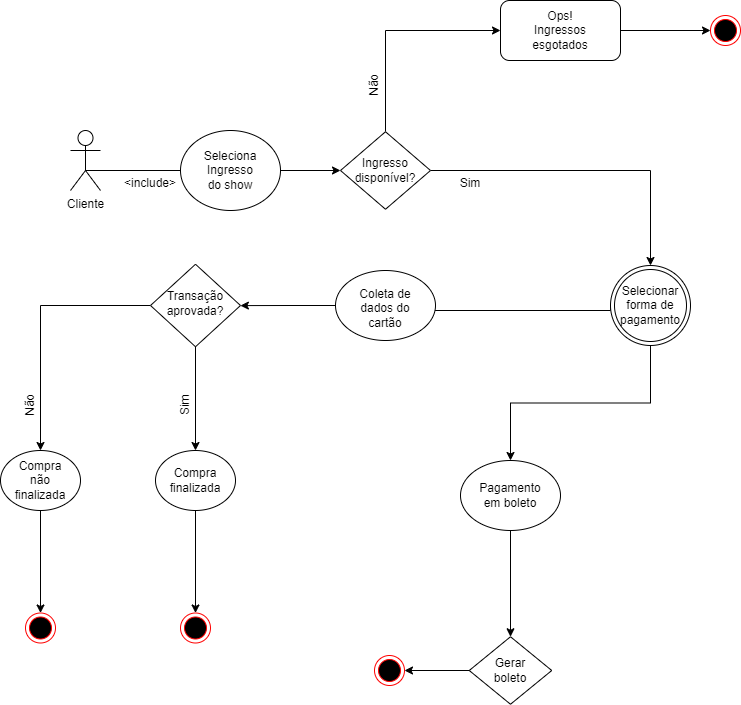

The diagram above was exported from draw.io. Its source (the exported page's mxGraphModel, read from the mxfile embedded in the PNG):
<mxGraphModel dx="1038" dy="617" grid="1" gridSize="10" guides="1" tooltips="1" connect="1" arrows="1" fold="1" page="1" pageScale="1" pageWidth="827" pageHeight="1169" math="0" shadow="0">
  <root>
    <mxCell id="0" />
    <mxCell id="1" parent="0" />
    <mxCell id="v3c3SIapbq_pJwZyORjB-35" style="edgeStyle=orthogonalEdgeStyle;rounded=0;orthogonalLoop=1;jettySize=auto;html=1;exitX=0.5;exitY=0.5;exitDx=0;exitDy=0;exitPerimeter=0;entryX=0.1;entryY=0.375;entryDx=0;entryDy=0;entryPerimeter=0;" edge="1" parent="1" source="v3c3SIapbq_pJwZyORjB-1" target="v3c3SIapbq_pJwZyORjB-24">
      <mxGeometry relative="1" as="geometry">
        <Array as="points">
          <mxPoint x="95" y="240" />
          <mxPoint x="200" y="240" />
        </Array>
      </mxGeometry>
    </mxCell>
    <mxCell id="v3c3SIapbq_pJwZyORjB-1" value="Cliente" style="shape=umlActor;verticalLabelPosition=bottom;verticalAlign=top;html=1;outlineConnect=0;" vertex="1" parent="1">
      <mxGeometry x="80" y="200" width="30" height="60" as="geometry" />
    </mxCell>
    <mxCell id="v3c3SIapbq_pJwZyORjB-31" style="edgeStyle=orthogonalEdgeStyle;rounded=0;orthogonalLoop=1;jettySize=auto;html=1;exitX=1;exitY=0.5;exitDx=0;exitDy=0;entryX=0.5;entryY=0;entryDx=0;entryDy=0;" edge="1" parent="1" source="v3c3SIapbq_pJwZyORjB-4" target="v3c3SIapbq_pJwZyORjB-34">
      <mxGeometry relative="1" as="geometry">
        <mxPoint x="520" y="330" as="targetPoint" />
      </mxGeometry>
    </mxCell>
    <mxCell id="v3c3SIapbq_pJwZyORjB-44" style="edgeStyle=orthogonalEdgeStyle;rounded=0;orthogonalLoop=1;jettySize=auto;html=1;exitX=0.5;exitY=0;exitDx=0;exitDy=0;entryX=0;entryY=0.5;entryDx=0;entryDy=0;" edge="1" parent="1" source="v3c3SIapbq_pJwZyORjB-4" target="v3c3SIapbq_pJwZyORjB-37">
      <mxGeometry relative="1" as="geometry">
        <mxPoint x="480" y="80" as="targetPoint" />
        <Array as="points">
          <mxPoint x="395" y="100" />
        </Array>
      </mxGeometry>
    </mxCell>
    <mxCell id="v3c3SIapbq_pJwZyORjB-4" value="" style="rhombus;whiteSpace=wrap;html=1;" vertex="1" parent="1">
      <mxGeometry x="350" y="201.25" width="90" height="77.5" as="geometry" />
    </mxCell>
    <mxCell id="v3c3SIapbq_pJwZyORjB-12" style="edgeStyle=orthogonalEdgeStyle;rounded=0;orthogonalLoop=1;jettySize=auto;html=1;exitX=0.5;exitY=1;exitDx=0;exitDy=0;" edge="1" parent="1">
      <mxGeometry relative="1" as="geometry">
        <mxPoint x="250" y="240" as="sourcePoint" />
        <mxPoint x="250" y="240" as="targetPoint" />
      </mxGeometry>
    </mxCell>
    <mxCell id="v3c3SIapbq_pJwZyORjB-15" value="&amp;lt;include&amp;gt;" style="text;html=1;strokeColor=none;fillColor=none;align=center;verticalAlign=middle;whiteSpace=wrap;rounded=0;rotation=0;" vertex="1" parent="1">
      <mxGeometry x="130" y="237.5" width="60" height="30" as="geometry" />
    </mxCell>
    <mxCell id="v3c3SIapbq_pJwZyORjB-24" value="" style="ellipse;whiteSpace=wrap;html=1;" vertex="1" parent="1">
      <mxGeometry x="190" y="200" width="100" height="80" as="geometry" />
    </mxCell>
    <mxCell id="v3c3SIapbq_pJwZyORjB-28" style="edgeStyle=orthogonalEdgeStyle;rounded=0;orthogonalLoop=1;jettySize=auto;html=1;exitX=1;exitY=0.5;exitDx=0;exitDy=0;entryX=0;entryY=0.5;entryDx=0;entryDy=0;" edge="1" parent="1" source="v3c3SIapbq_pJwZyORjB-24" target="v3c3SIapbq_pJwZyORjB-4">
      <mxGeometry relative="1" as="geometry" />
    </mxCell>
    <mxCell id="v3c3SIapbq_pJwZyORjB-25" value="Seleciona Ingresso do show" style="text;html=1;strokeColor=none;fillColor=none;align=center;verticalAlign=middle;whiteSpace=wrap;rounded=0;" vertex="1" parent="1">
      <mxGeometry x="220" y="230" width="40" height="20" as="geometry" />
    </mxCell>
    <mxCell id="v3c3SIapbq_pJwZyORjB-29" value="Ingresso disponível?" style="text;html=1;strokeColor=none;fillColor=none;align=center;verticalAlign=middle;whiteSpace=wrap;rounded=0;" vertex="1" parent="1">
      <mxGeometry x="365" y="225" width="60" height="30" as="geometry" />
    </mxCell>
    <mxCell id="v3c3SIapbq_pJwZyORjB-46" style="edgeStyle=orthogonalEdgeStyle;rounded=0;orthogonalLoop=1;jettySize=auto;html=1;exitX=0.5;exitY=1;exitDx=0;exitDy=0;" edge="1" parent="1" source="v3c3SIapbq_pJwZyORjB-34" target="v3c3SIapbq_pJwZyORjB-47">
      <mxGeometry relative="1" as="geometry">
        <mxPoint x="520" y="520" as="targetPoint" />
      </mxGeometry>
    </mxCell>
    <mxCell id="v3c3SIapbq_pJwZyORjB-60" style="edgeStyle=orthogonalEdgeStyle;rounded=0;orthogonalLoop=1;jettySize=auto;html=1;exitX=0;exitY=0.5;exitDx=0;exitDy=0;entryX=1;entryY=0.5;entryDx=0;entryDy=0;" edge="1" parent="1" source="v3c3SIapbq_pJwZyORjB-34" target="v3c3SIapbq_pJwZyORjB-59">
      <mxGeometry relative="1" as="geometry">
        <Array as="points">
          <mxPoint x="365" y="380" />
        </Array>
      </mxGeometry>
    </mxCell>
    <mxCell id="v3c3SIapbq_pJwZyORjB-34" value="" style="ellipse;shape=doubleEllipse;whiteSpace=wrap;html=1;aspect=fixed;" vertex="1" parent="1">
      <mxGeometry x="620" y="335" width="80" height="80" as="geometry" />
    </mxCell>
    <mxCell id="v3c3SIapbq_pJwZyORjB-36" value="Selecionar forma de pagamento" style="text;html=1;strokeColor=none;fillColor=none;align=center;verticalAlign=middle;whiteSpace=wrap;rounded=0;" vertex="1" parent="1">
      <mxGeometry x="630" y="362.5" width="60" height="25" as="geometry" />
    </mxCell>
    <mxCell id="v3c3SIapbq_pJwZyORjB-43" style="edgeStyle=orthogonalEdgeStyle;rounded=0;orthogonalLoop=1;jettySize=auto;html=1;exitX=1;exitY=0.5;exitDx=0;exitDy=0;entryX=0;entryY=0.5;entryDx=0;entryDy=0;" edge="1" parent="1" source="v3c3SIapbq_pJwZyORjB-37" target="v3c3SIapbq_pJwZyORjB-40">
      <mxGeometry relative="1" as="geometry" />
    </mxCell>
    <mxCell id="v3c3SIapbq_pJwZyORjB-37" value="" style="rounded=1;whiteSpace=wrap;html=1;" vertex="1" parent="1">
      <mxGeometry x="510" y="70" width="120" height="60" as="geometry" />
    </mxCell>
    <mxCell id="v3c3SIapbq_pJwZyORjB-38" value="Sim" style="text;html=1;strokeColor=none;fillColor=none;align=center;verticalAlign=middle;whiteSpace=wrap;rounded=0;" vertex="1" parent="1">
      <mxGeometry x="450" y="237.5" width="60" height="30" as="geometry" />
    </mxCell>
    <mxCell id="v3c3SIapbq_pJwZyORjB-39" value="Ops! Ingressos esgotados" style="text;html=1;strokeColor=none;fillColor=none;align=center;verticalAlign=middle;whiteSpace=wrap;rounded=0;" vertex="1" parent="1">
      <mxGeometry x="540" y="85" width="60" height="30" as="geometry" />
    </mxCell>
    <mxCell id="v3c3SIapbq_pJwZyORjB-40" value="" style="ellipse;html=1;shape=endState;fillColor=#000000;strokeColor=#ff0000;" vertex="1" parent="1">
      <mxGeometry x="720" y="85" width="30" height="30" as="geometry" />
    </mxCell>
    <mxCell id="v3c3SIapbq_pJwZyORjB-42" value="Não" style="text;html=1;strokeColor=none;fillColor=none;align=center;verticalAlign=middle;whiteSpace=wrap;rounded=0;rotation=-90;" vertex="1" parent="1">
      <mxGeometry x="354" y="140" width="60" height="30" as="geometry" />
    </mxCell>
    <mxCell id="v3c3SIapbq_pJwZyORjB-78" style="edgeStyle=orthogonalEdgeStyle;rounded=0;orthogonalLoop=1;jettySize=auto;html=1;exitX=0.5;exitY=1;exitDx=0;exitDy=0;entryX=0.5;entryY=0;entryDx=0;entryDy=0;" edge="1" parent="1" source="v3c3SIapbq_pJwZyORjB-47" target="v3c3SIapbq_pJwZyORjB-50">
      <mxGeometry relative="1" as="geometry" />
    </mxCell>
    <mxCell id="v3c3SIapbq_pJwZyORjB-47" value="" style="ellipse;whiteSpace=wrap;html=1;" vertex="1" parent="1">
      <mxGeometry x="470" y="530" width="100" height="70" as="geometry" />
    </mxCell>
    <mxCell id="v3c3SIapbq_pJwZyORjB-49" value="Pagamento em boleto" style="text;html=1;strokeColor=none;fillColor=none;align=center;verticalAlign=middle;whiteSpace=wrap;rounded=0;" vertex="1" parent="1">
      <mxGeometry x="490" y="550" width="60" height="30" as="geometry" />
    </mxCell>
    <mxCell id="v3c3SIapbq_pJwZyORjB-58" style="edgeStyle=orthogonalEdgeStyle;rounded=0;orthogonalLoop=1;jettySize=auto;html=1;exitX=0;exitY=0.5;exitDx=0;exitDy=0;entryX=1;entryY=0.5;entryDx=0;entryDy=0;" edge="1" parent="1" source="v3c3SIapbq_pJwZyORjB-50" target="v3c3SIapbq_pJwZyORjB-51">
      <mxGeometry relative="1" as="geometry" />
    </mxCell>
    <mxCell id="v3c3SIapbq_pJwZyORjB-50" value="" style="rhombus;whiteSpace=wrap;html=1;" vertex="1" parent="1">
      <mxGeometry x="478.75" y="706.25" width="82.5" height="67.5" as="geometry" />
    </mxCell>
    <mxCell id="v3c3SIapbq_pJwZyORjB-51" value="" style="ellipse;html=1;shape=endState;fillColor=#000000;strokeColor=#ff0000;" vertex="1" parent="1">
      <mxGeometry x="384" y="725" width="30" height="30" as="geometry" />
    </mxCell>
    <mxCell id="v3c3SIapbq_pJwZyORjB-52" value="" style="ellipse;html=1;shape=endState;fillColor=#000000;strokeColor=#ff0000;" vertex="1" parent="1">
      <mxGeometry x="35" y="682.5" width="30" height="30" as="geometry" />
    </mxCell>
    <mxCell id="v3c3SIapbq_pJwZyORjB-55" value="Gerar boleto" style="text;html=1;strokeColor=none;fillColor=none;align=center;verticalAlign=middle;whiteSpace=wrap;rounded=0;" vertex="1" parent="1">
      <mxGeometry x="490" y="725" width="60" height="30" as="geometry" />
    </mxCell>
    <mxCell id="v3c3SIapbq_pJwZyORjB-70" value="" style="edgeStyle=orthogonalEdgeStyle;rounded=0;orthogonalLoop=1;jettySize=auto;html=1;" edge="1" parent="1" source="v3c3SIapbq_pJwZyORjB-59" target="v3c3SIapbq_pJwZyORjB-62">
      <mxGeometry relative="1" as="geometry" />
    </mxCell>
    <mxCell id="v3c3SIapbq_pJwZyORjB-59" value="" style="ellipse;whiteSpace=wrap;html=1;" vertex="1" parent="1">
      <mxGeometry x="345" y="340" width="100" height="70" as="geometry" />
    </mxCell>
    <mxCell id="v3c3SIapbq_pJwZyORjB-61" value="Coleta de dados do cartão" style="text;html=1;strokeColor=none;fillColor=none;align=center;verticalAlign=middle;whiteSpace=wrap;rounded=0;" vertex="1" parent="1">
      <mxGeometry x="365" y="362.5" width="60" height="30" as="geometry" />
    </mxCell>
    <mxCell id="v3c3SIapbq_pJwZyORjB-85" style="edgeStyle=orthogonalEdgeStyle;rounded=0;orthogonalLoop=1;jettySize=auto;html=1;exitX=0;exitY=0.5;exitDx=0;exitDy=0;entryX=0.5;entryY=0;entryDx=0;entryDy=0;" edge="1" parent="1" source="v3c3SIapbq_pJwZyORjB-62" target="v3c3SIapbq_pJwZyORjB-82">
      <mxGeometry relative="1" as="geometry" />
    </mxCell>
    <mxCell id="v3c3SIapbq_pJwZyORjB-90" style="edgeStyle=orthogonalEdgeStyle;rounded=0;orthogonalLoop=1;jettySize=auto;html=1;exitX=0.5;exitY=1;exitDx=0;exitDy=0;entryX=0.5;entryY=0;entryDx=0;entryDy=0;" edge="1" parent="1" source="v3c3SIapbq_pJwZyORjB-62" target="v3c3SIapbq_pJwZyORjB-87">
      <mxGeometry relative="1" as="geometry" />
    </mxCell>
    <mxCell id="v3c3SIapbq_pJwZyORjB-62" value="" style="rhombus;whiteSpace=wrap;html=1;" vertex="1" parent="1">
      <mxGeometry x="160" y="333.75" width="90" height="82.5" as="geometry" />
    </mxCell>
    <mxCell id="v3c3SIapbq_pJwZyORjB-75" value="Transação aprovada?" style="text;html=1;strokeColor=none;fillColor=none;align=center;verticalAlign=middle;whiteSpace=wrap;rounded=0;" vertex="1" parent="1">
      <mxGeometry x="175" y="357.5" width="60" height="30" as="geometry" />
    </mxCell>
    <mxCell id="v3c3SIapbq_pJwZyORjB-86" style="edgeStyle=orthogonalEdgeStyle;rounded=0;orthogonalLoop=1;jettySize=auto;html=1;exitX=0.5;exitY=1;exitDx=0;exitDy=0;entryX=0.5;entryY=0;entryDx=0;entryDy=0;" edge="1" parent="1" source="v3c3SIapbq_pJwZyORjB-82" target="v3c3SIapbq_pJwZyORjB-52">
      <mxGeometry relative="1" as="geometry" />
    </mxCell>
    <mxCell id="v3c3SIapbq_pJwZyORjB-82" value="" style="ellipse;whiteSpace=wrap;html=1;" vertex="1" parent="1">
      <mxGeometry x="10" y="520" width="80" height="60" as="geometry" />
    </mxCell>
    <mxCell id="v3c3SIapbq_pJwZyORjB-83" value="Compra não finalizada" style="text;html=1;strokeColor=none;fillColor=none;align=center;verticalAlign=middle;whiteSpace=wrap;rounded=0;" vertex="1" parent="1">
      <mxGeometry x="20" y="535" width="60" height="30" as="geometry" />
    </mxCell>
    <mxCell id="v3c3SIapbq_pJwZyORjB-92" style="edgeStyle=orthogonalEdgeStyle;rounded=0;orthogonalLoop=1;jettySize=auto;html=1;exitX=0.5;exitY=1;exitDx=0;exitDy=0;entryX=0.5;entryY=0;entryDx=0;entryDy=0;" edge="1" parent="1" source="v3c3SIapbq_pJwZyORjB-87" target="v3c3SIapbq_pJwZyORjB-91">
      <mxGeometry relative="1" as="geometry" />
    </mxCell>
    <mxCell id="v3c3SIapbq_pJwZyORjB-87" value="" style="ellipse;whiteSpace=wrap;html=1;" vertex="1" parent="1">
      <mxGeometry x="165" y="520" width="80" height="60" as="geometry" />
    </mxCell>
    <mxCell id="v3c3SIapbq_pJwZyORjB-88" value="Compra finalizada" style="text;html=1;strokeColor=none;fillColor=none;align=center;verticalAlign=middle;whiteSpace=wrap;rounded=0;" vertex="1" parent="1">
      <mxGeometry x="175" y="535" width="60" height="30" as="geometry" />
    </mxCell>
    <mxCell id="v3c3SIapbq_pJwZyORjB-91" value="" style="ellipse;html=1;shape=endState;fillColor=#000000;strokeColor=#ff0000;" vertex="1" parent="1">
      <mxGeometry x="190" y="682.5" width="30" height="30" as="geometry" />
    </mxCell>
    <mxCell id="v3c3SIapbq_pJwZyORjB-93" value="Sim" style="text;html=1;strokeColor=none;fillColor=none;align=center;verticalAlign=middle;whiteSpace=wrap;rounded=0;rotation=-90;" vertex="1" parent="1">
      <mxGeometry x="175" y="470" width="40" height="10" as="geometry" />
    </mxCell>
    <mxCell id="v3c3SIapbq_pJwZyORjB-94" value="Não" style="text;html=1;strokeColor=none;fillColor=none;align=center;verticalAlign=middle;whiteSpace=wrap;rounded=0;rotation=-90;" vertex="1" parent="1">
      <mxGeometry x="10" y="460" width="60" height="30" as="geometry" />
    </mxCell>
  </root>
</mxGraphModel>